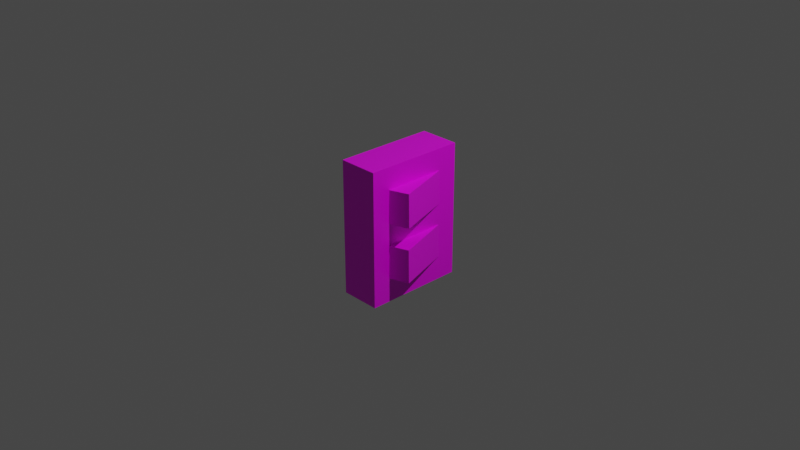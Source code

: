 # Source: encendedor.blend  (saved by Blender 3.1.7; exported with 4.5.12 LTS)
import bpy
from mathutils import Matrix  # noqa: F401  (used for matrix-valued properties, if any)

bpy.ops.wm.read_factory_settings(use_empty=True)
scene = bpy.context.scene
scene.name = 'Scene'

# ---- collections
col_collection = bpy.data.collections.new('Collection'); scene.collection.children.link(col_collection)

# ---- images (referenced by path relative to the original .blend; pixels are not part of the script)
import os
ASSET_DIR = os.environ.get("B2B_ASSET_DIR", "")  # directory of the original .blend (textures are referenced by path, not embedded)
HERE = os.path.dirname(os.path.abspath(__file__))  # packed textures are extracted next to this script under _unpacked/

def load_image(name, relpath, width, height, colorspace="sRGB"):
    """Load a texture the original file referenced (path relative to the .blend, or extracted next to this script)."""
    p = next((c for c in (os.path.join(HERE, relpath), os.path.join(ASSET_DIR, relpath)) if relpath and os.path.exists(c)), "")
    if p:
        img = bpy.data.images.load(p, check_existing=True)
        img.name = name
    else:  # same state as the original file: an image datablock whose file is absent (Cycles renders it pink)
        img = bpy.data.images.new(name, width, height)
        img.source = "FILE"
        img.filepath = "//" + (relpath or name)
    img.colorspace_settings.name = colorspace
    return img
img_textura_encendedor_png = load_image('textura_encendedor.png', 'textura_encendedor.png', 1024, 1024, 'sRGB')

# ---- materials (node trees are filled in below, after node groups)
mat_cubierta = bpy.data.materials.new('cubierta')
mat_cubierta.alpha_threshold = 0.0
mat_cubierta.use_transparent_shadow = False
mat_cubierta.line_color = (0.0, 0.0, 0.0, 1.0)
mat_cubierta_001 = bpy.data.materials.new('cubierta.001')
mat_cubierta_001.use_transparent_shadow = False
mat_cubierta_002 = bpy.data.materials.new('cubierta.002')
mat_cubierta_002.use_transparent_shadow = False

# ---- material node trees
mat_cubierta.use_nodes = True; mat_cubierta.node_tree.nodes.clear()
_N = mat_cubierta.node_tree.nodes; _L = mat_cubierta.node_tree.links
n0 = _N.new('ShaderNodeOutputMaterial'); n0.name = 'Material Output'; n0.location = (300, 300)
n1 = _N.new('ShaderNodeBsdfPrincipled'); n1.name = 'Principled BSDF'; n1.location = (10, 300)
n1.distribution = 'GGX'
n1.subsurface_method = 'RANDOM_WALK_SKIN'
n1.inputs[2].default_value = 0.4
n1.inputs[3].default_value = 1.45
n1.inputs[27].default_value = (0.0, 0.0, 0.0, 1.0)
n1.inputs[28].default_value = 1.0
n2 = _N.new('ShaderNodeTexImage'); n2.name = 'Image Texture'; n2.location = (-280, 275)
n2.image = img_textura_encendedor_png
_L.new(n1.outputs[0], n0.inputs[0])
_L.new(n2.outputs[0], n1.inputs[0])
n0.is_active_output = True
mat_cubierta_001.use_nodes = True; mat_cubierta_001.node_tree.nodes.clear()
_N = mat_cubierta_001.node_tree.nodes; _L = mat_cubierta_001.node_tree.links
n0 = _N.new('ShaderNodeBsdfPrincipled'); n0.name = 'Principled BSDF'; n0.location = (10, 300)
n0.distribution = 'GGX'
n0.subsurface_method = 'RANDOM_WALK_SKIN'
n0.inputs[3].default_value = 1.45
n0.inputs[27].default_value = (0.0, 0.0, 0.0, 1.0)
n0.inputs[28].default_value = 1.0
n1 = _N.new('ShaderNodeOutputMaterial'); n1.name = 'Material Output'; n1.location = (300, 300)
n2 = _N.new('ShaderNodeTexImage'); n2.name = 'Image Texture'; n2.location = (-280, 275)
n2.image = img_textura_encendedor_png
_L.new(n0.outputs[0], n1.inputs[0])
_L.new(n2.outputs[0], n0.inputs[0])
n1.is_active_output = True
mat_cubierta_002.use_nodes = True; mat_cubierta_002.node_tree.nodes.clear()
_N = mat_cubierta_002.node_tree.nodes; _L = mat_cubierta_002.node_tree.links
n0 = _N.new('ShaderNodeBsdfPrincipled'); n0.name = 'Principled BSDF'; n0.location = (10, 300)
n0.distribution = 'GGX'
n0.subsurface_method = 'RANDOM_WALK_SKIN'
n0.inputs[3].default_value = 1.45
n0.inputs[27].default_value = (0.0, 0.0, 0.0, 1.0)
n0.inputs[28].default_value = 1.0
n1 = _N.new('ShaderNodeOutputMaterial'); n1.name = 'Material Output'; n1.location = (300, 300)
n2 = _N.new('ShaderNodeTexImage'); n2.name = 'Image Texture'; n2.location = (-280, 275)
n2.image = img_textura_encendedor_png
_L.new(n0.outputs[0], n1.inputs[0])
_L.new(n2.outputs[0], n0.inputs[0])
n1.is_active_output = True

# ---- world
world_world = bpy.data.worlds.new('World'); scene.world = world_world
world_world.use_nodes = True; world_world.node_tree.nodes.clear()
_N = world_world.node_tree.nodes; _L = world_world.node_tree.links
n0 = _N.new('ShaderNodeOutputWorld'); n0.name = 'World Output'; n0.location = (300, 300)
n1 = _N.new('ShaderNodeBackground'); n1.name = 'Background'; n1.location = (10, 300)
n1.inputs[0].default_value = (0.05088, 0.05088, 0.05088, 1.0)
_L.new(n1.outputs[0], n0.inputs[0])
n0.is_active_output = True
world_world.color = (0.05088, 0.05088, 0.05088)
world_world.use_sun_shadow = False
world_world.sun_shadow_jitter_overblur = 0.0

# ---- cameras
cam_camera = bpy.data.cameras.new('Camera')
cam_camera.clip_end = 100.0
cam_camera.ortho_scale = 7.314

# ---- lights
light_light = bpy.data.lights.new('Light', 'POINT')
light_light.transmission_factor = 0.0
light_light.energy = 1000.0
light_light.shadow_soft_size = 0.1
light_light.shadow_maximum_resolution = 0.006
light_light.use_absolute_resolution = True

# ---- meshes
me_cube = bpy.data.meshes.new('Cube')
me_cube.from_pydata([(1.0, 1.0, 1.0), (1.0, 1.0, -1.0), (1.0, -1.0, 1.0), (1.0, -1.0, -1.0), (-1.0, 1.0, 1.0), (-1.0, 1.0, -1.0), (-1.0, -1.0, 1.0), (-1.0, -1.0, -1.0), (-1.0, 1.0, -1.0), (-1.0, -1.0, -1.0), (-1.0, -1.0, 1.0), (-1.0, 1.0, 1.0)], [], [(0, 11, 10, 2), (3, 2, 10, 9), (7, 6, 4, 5), (8, 1, 3, 9), (1, 0, 2, 3), (8, 11, 0, 1), (7, 5, 8, 9), (6, 7, 9, 10), (5, 4, 11, 8), (4, 6, 10, 11)])
_uv = me_cube.uv_layers.new(name='UVMap')
_uv.uv.foreach_set('vector', [1.167, 1.167, 0.1667, 1.167, 0.1667, 0.1667, 1.167, 0.1667, 1.167, -0.1667, 1.167, 0.8333, 0.1667, 0.8333, 0.1667, -0.1667, 0.1667, -0.1667, 0.1667, 0.8333, 1.167, 0.8333, 1.167, -0.1667, 0.125, 0.5, 0.375, 0.5, 0.375, 0.75, 0.125, 0.75, 0.375, 0.5, 0.625, 0.5, 0.625, 0.75, 0.375, 0.75, 0.375, 0.25, 0.625, 0.25, 0.625, 0.5, 0.375, 0.5, 0.375, 0.0, 0.375, 0.25, 0.375, 0.25, 0.375, 0.0, 0.625, 0.0, 0.375, 0.0, 0.375, 0.0, 0.625, 0.0, 0.375, 0.25, 0.625, 0.25, 0.625, 0.25, 0.375, 0.25, 0.625, 0.25, 0.625, 0.0, 0.625, 0.0, 0.625, 0.25])
me_cube.materials.append(mat_cubierta)
me_cube.use_remesh_preserve_volume = False
me_cube.use_remesh_preserve_attributes = False
me_cube.use_mirror_vertex_groups = False
me_cube.update()
me_cube_001 = bpy.data.meshes.new('Cube.001')
me_cube_001.from_pydata([(-1.0, -1.0, -1.0), (-1.0, -1.0, 1.0), (-1.0, 1.0, -1.0), (-1.0, 1.0, 1.0), (1.0, -1.0, -1.0), (1.0, -1.0, 1.0), (1.0, 1.0, -1.0), (1.0, 1.0, 1.0)], [], [(0, 1, 3, 2), (2, 3, 7, 6), (6, 7, 5, 4), (4, 5, 1, 0), (2, 6, 4, 0), (7, 3, 1, 5)])
_uv = me_cube_001.uv_layers.new(name='UVMap')
_uv.uv.foreach_set('vector', [0.375, 0.0, 0.625, 0.0, 0.625, 0.25, 0.375, 0.25, 0.375, 0.25, 0.625, 0.25, 0.625, 0.5, 0.375, 0.5, 0.375, 0.5, 0.625, 0.5, 0.625, 0.75, 0.375, 0.75, 0.375, 0.75, 0.625, 0.75, 0.625, 1.0, 0.375, 1.0, 0.125, 0.5, 0.375, 0.5, 0.375, 0.75, 0.125, 0.75, 0.625, 0.5, 0.875, 0.5, 0.875, 0.75, 0.625, 0.75])
me_cube_001.materials.append(mat_cubierta_001)
me_cube_001.use_remesh_fix_poles = True
me_cube_001.use_remesh_preserve_attributes = False
me_cube_001.update()
me_cube_002 = bpy.data.meshes.new('Cube.002')
me_cube_002.from_pydata([(-1.0, -1.0, -1.0), (-1.0, -1.0, 1.0), (-1.0, 1.0, -1.0), (-1.0, 1.0, 1.0), (1.0, -1.0, -1.0), (1.0, -1.0, 1.0), (1.0, 1.0, -1.0), (1.0, 1.0, 1.0)], [], [(0, 1, 3, 2), (2, 3, 7, 6), (6, 7, 5, 4), (4, 5, 1, 0), (2, 6, 4, 0), (7, 3, 1, 5)])
_uv = me_cube_002.uv_layers.new(name='UVMap')
_uv.uv.foreach_set('vector', [0.375, 0.0, 0.625, 0.0, 0.625, 0.25, 0.375, 0.25, 0.375, 0.25, 0.625, 0.25, 0.625, 0.5, 0.375, 0.5, 0.375, 0.5, 0.625, 0.5, 0.625, 0.75, 0.375, 0.75, 0.375, 0.75, 0.625, 0.75, 0.625, 1.0, 0.375, 1.0, 0.125, 0.5, 0.375, 0.5, 0.375, 0.75, 0.125, 0.75, 0.625, 0.5, 0.875, 0.5, 0.875, 0.75, 0.625, 0.75])
me_cube_002.materials.append(mat_cubierta_002)
me_cube_002.use_remesh_fix_poles = True
me_cube_002.use_remesh_preserve_attributes = False
me_cube_002.update()

# ---- objects
ob_cube = bpy.data.objects.new('Cube', me_cube)
ob_light = bpy.data.objects.new('Light', light_light)
ob_camera = bpy.data.objects.new('Camera', cam_camera)
ob_cube_001 = bpy.data.objects.new('Cube.001', me_cube_001)
ob_cube_002 = bpy.data.objects.new('Cube.002', me_cube_002)

# ---- transforms, parenting, visibility, modifiers, constraints
ob_cube.location = (0.0, 0.009158, 0.0)
ob_cube.scale = (-0.2202, 0.5516, 0.7376)
ob_cube.lock_rotations_4d = False
ob_cube.empty_display_type = 'ARROWS'
ob_cube.lineart.crease_threshold = 0.0
ob_light.location = (4.076, 1.005, 5.904)
ob_light.rotation_euler = (0.6503, 0.05522, 1.866)
ob_light.lock_rotations_4d = False
ob_light.empty_display_type = 'ARROWS'
ob_light.color = (0.0, 0.0, 0.0, 0.0)
ob_light.lineart.crease_threshold = 0.0
ob_camera.location = (7.359, -6.926, 4.958)
ob_camera.rotation_euler = (1.109, 0.0, 0.8149)
ob_camera.lock_rotations_4d = False
ob_camera.empty_display_type = 'ARROWS'
ob_camera.color = (0.0, 0.0, 0.0, 0.0)
ob_camera.display_type = 'WIRE'
ob_camera.lineart.crease_threshold = 0.0
ob_cube_001.location = (0.127, 0.004077, 0.3153)
ob_cube_001.rotation_euler = (-0.001586, -0.00983, 0.32)
ob_cube_001.scale = (0.1976, 0.3546, 0.1835)
ob_cube_002.location = (0.127, 0.004077, -0.2906)
ob_cube_002.rotation_euler = (-0.001586, -0.00983, 0.32)
ob_cube_002.scale = (0.1976, 0.3546, 0.1835)

# ---- collection membership
col_collection.objects.link(ob_cube)
col_collection.objects.link(ob_light)
col_collection.objects.link(ob_camera)
col_collection.objects.link(ob_cube_001)
col_collection.objects.link(ob_cube_002)

# ---- scene / render settings (as saved in the file)
scene.camera = ob_camera
scene.frame_start = 1; scene.frame_end = 250; scene.frame_set(1)
scene.render.engine = 'BLENDER_EEVEE_NEXT'
scene.cycles.sampling_pattern = 'TABULATED_SOBOL'
scene.cycles.use_light_tree = False
scene.view_settings.view_transform = 'Filmic'
bpy.context.view_layer.update()
